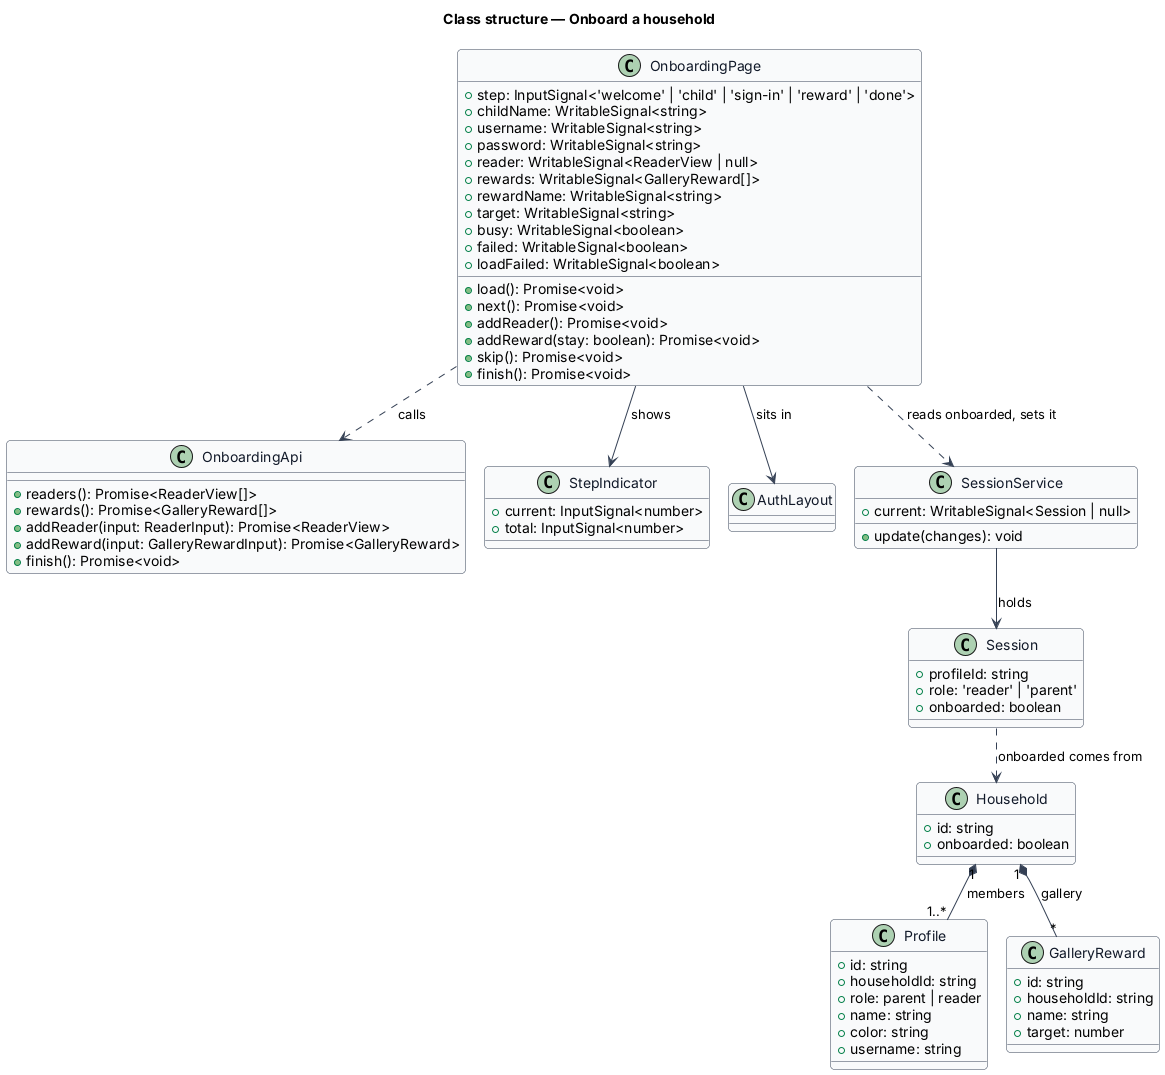

The diagram above was rendered by PlantUML. Its source (embedded in the PNG):
@startuml
!pragma layout smetana
skinparam backgroundColor #FFFFFF
skinparam shadowing false
skinparam roundcorner 8
skinparam defaultFontName Arial
skinparam ArrowColor #344054
skinparam class {
  BorderColor #344054
  FontColor #101828
  BackgroundColor #F9FAFB
}
title Class structure — Onboard a household

class OnboardingPage {
  +step: InputSignal<'welcome' | 'child' | 'sign-in' | 'reward' | 'done'>
  +childName: WritableSignal<string>
  +username: WritableSignal<string>
  +password: WritableSignal<string>
  +reader: WritableSignal<ReaderView | null>
  +rewards: WritableSignal<GalleryReward[]>
  +rewardName: WritableSignal<string>
  +target: WritableSignal<string>
  +busy: WritableSignal<boolean>
  +failed: WritableSignal<boolean>
  +loadFailed: WritableSignal<boolean>
  +load(): Promise<void>
  +next(): Promise<void>
  +addReader(): Promise<void>
  +addReward(stay: boolean): Promise<void>
  +skip(): Promise<void>
  +finish(): Promise<void>
}
class OnboardingApi {
  +readers(): Promise<ReaderView[]>
  +rewards(): Promise<GalleryReward[]>
  +addReader(input: ReaderInput): Promise<ReaderView>
  +addReward(input: GalleryRewardInput): Promise<GalleryReward>
  +finish(): Promise<void>
}
class StepIndicator {
  +current: InputSignal<number>
  +total: InputSignal<number>
}
class AuthLayout
class Session {
  +profileId: string
  +role: 'reader' | 'parent'
  +onboarded: boolean
}
class SessionService {
  +current: WritableSignal<Session | null>
  +update(changes): void
}
class Household {
  +id: string
  +onboarded: boolean
}
class Profile {
  +id: string
  +householdId: string
  +role: parent | reader
  +name: string
  +color: string
  +username: string
}
class GalleryReward {
  +id: string
  +householdId: string
  +name: string
  +target: number
}

OnboardingPage ..> OnboardingApi : calls
OnboardingPage ..> SessionService : reads onboarded, sets it
OnboardingPage --> StepIndicator : shows
OnboardingPage --> AuthLayout : sits in
SessionService --> Session : holds
Session ..> Household : onboarded comes from
Household "1" *-- "1..*" Profile : members
Household "1" *-- "*" GalleryReward : gallery
@enduml